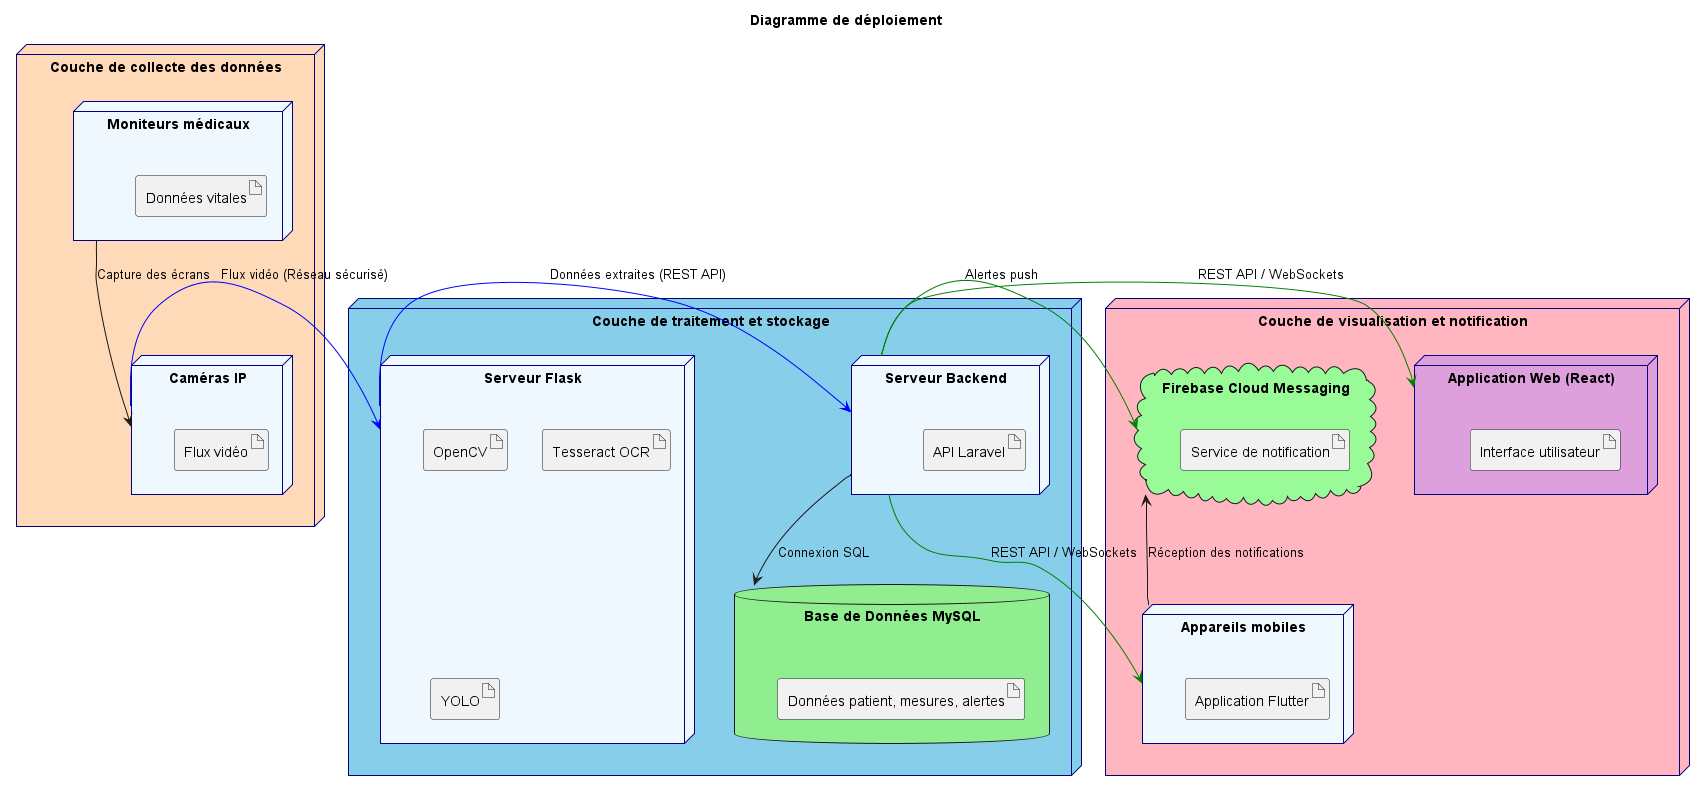

The diagram above was rendered by PlantUML. Its source (embedded in the PNG):
@startuml
title Diagramme de déploiement

skinparam node {
    BackgroundColor #F0F8FF
    BorderColor #000080
}

skinparam component {
    BackgroundColor #E6E6FA
    BorderColor #4B0082
}

node "Couche de collecte des données" #FFDAB9 {
    node "Moniteurs médicaux" {
        artifact "Données vitales"
    }
    node "Caméras IP" {
        artifact "Flux vidéo"
    }
    "Moniteurs médicaux" -down-> "Caméras IP" : Capture des écrans
}

node "Couche de traitement et stockage" #87CEEB {
    node "Serveur Backend" {
        artifact "API Laravel"
    }
    node "Serveur Flask" {
        artifact "OpenCV"
        artifact "Tesseract OCR"
        artifact "YOLO"
    }
    database "Base de Données MySQL" #90EE90 {
        artifact "Données patient, mesures, alertes"
    }
    "Serveur Backend" -down-> "Base de Données MySQL" : Connexion SQL
}

node "Couche de visualisation et notification" #FFB6C1 {
    node "Appareils mobiles" {
        artifact "Application Flutter"
    }
    node "Application Web (React)" #DDA0DD {
        artifact "Interface utilisateur"
    }
    cloud "Firebase Cloud Messaging" #98FB98 {
        artifact "Service de notification"
    }
    "Appareils mobiles" -up-> "Firebase Cloud Messaging" : Réception des notifications
}

' Connexions
"Caméras IP" -[#blue]> "Serveur Flask" : Flux vidéo (Réseau sécurisé)
"Serveur Flask" -[#blue]> "Serveur Backend" : Données extraites (REST API)
"Serveur Backend" -[#green]> "Application Web (React)" : REST API / WebSockets
"Serveur Backend" -[#green]> "Appareils mobiles" : REST API / WebSockets
"Serveur Backend" -[#green]> "Firebase Cloud Messaging" : Alertes push

@enduml